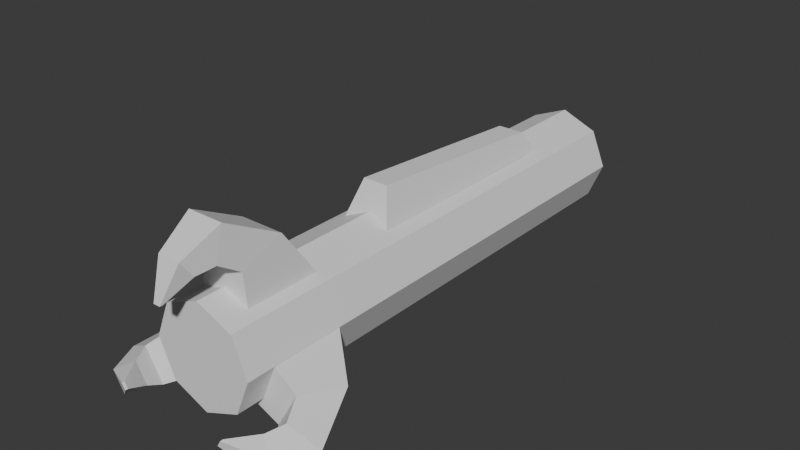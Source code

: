 # Source: plasma_cannon.blend  (saved by Blender 4.0.36; exported with 4.5.12 LTS)
import bpy
from mathutils import Matrix  # noqa: F401  (used for matrix-valued properties, if any)

bpy.ops.wm.read_factory_settings(use_empty=True)
scene = bpy.context.scene
scene.name = 'Scene'

# ---- world
world_world = bpy.data.worlds.new('World'); scene.world = world_world
world_world.use_nodes = True; world_world.node_tree.nodes.clear()
_N = world_world.node_tree.nodes; _L = world_world.node_tree.links
n0 = _N.new('ShaderNodeOutputWorld'); n0.name = 'World Output'; n0.location = (300, 300)
n1 = _N.new('ShaderNodeBackground'); n1.name = 'Background'; n1.location = (10, 300)
n1.inputs[0].default_value = (0.05088, 0.05088, 0.05088, 1.0)
_L.new(n1.outputs[0], n0.inputs[0])
n0.is_active_output = True
world_world.color = (0.05088, 0.05088, 0.05088)
world_world.use_sun_shadow = False
world_world.sun_shadow_jitter_overblur = 0.0

# ---- meshes
me_plasmacannon = bpy.data.meshes.new('plasmaCannon')
me_plasmacannon.from_pydata([(0.0, 0.1, 0.5), (0.0, 0.1, -0.5), (0.035, 0.2282, 0.4697), (-0.2151, -0.08379, 0.4697), (0.1801, -0.1444, 0.4697), (0.025, 0.12, -0.3), (-0.07071, 0.07071, 0.5), (-0.07071, 0.07071, -0.5), (0.035, 0.165, 0.485), (0.1254, -0.1128, 0.485), (-0.1604, -0.05219, 0.485), (0.025, 0.15, 0.1), (-0.1, 0.0, 0.5), (-0.025, 0.12, -0.3), (-0.1801, -0.1444, 0.4697), (0.2151, -0.08379, 0.4697), (-0.1, 0.0, -0.5), (-0.035, 0.2282, 0.4697), (-0.07071, -0.07071, 0.5), (-0.025, 0.15, 0.1), (-0.07071, -0.07071, -0.5), (0.1604, -0.05219, 0.485), (-0.1254, -0.1128, 0.485), (-0.035, 0.165, 0.485), (0.0, -0.1, 0.5), (0.02205, 0.189, 0.541), (0.1526, -0.1136, 0.541), (-0.1747, -0.0754, 0.541), (0.1241, -0.0971, 0.5165), (0.0, -0.1, -0.5), (0.02205, 0.156, 0.5165), (-0.1461, -0.05891, 0.5165), (-0.1241, -0.0971, 0.5165), (0.1461, -0.05891, 0.5165), (-0.02205, 0.156, 0.5165), (0.07071, -0.07071, 0.5), (0.1747, -0.0754, 0.541), (-0.02205, 0.189, 0.541), (0.07071, -0.07071, -0.5), (-0.1526, -0.1136, 0.541), (0.1, 0.0, 0.5), (0.1055, -0.06854, 0.5702), (0.006615, 0.1256, 0.5702), (-0.1121, -0.05708, 0.5702), (-0.112, -0.05702, 0.5648), (0.1, 0.0, -0.5), (0.1054, -0.06848, 0.5648), (0.006615, 0.1255, 0.5648), (-0.1054, -0.06848, 0.5648), (-0.006615, 0.1255, 0.5648), (0.07071, 0.07071, 0.5), (0.112, -0.05702, 0.5648), (0.1121, -0.05708, 0.5702), (0.07071, 0.07071, -0.5), (-0.1055, -0.06854, 0.5702), (-0.006615, 0.1256, 0.5702), (0.0425, 0.1716, 0.3624), (-0.1699, -0.04899, 0.3624), (0.1274, -0.1226, 0.3624), (0.0425, 0.14, 0.445), (-0.1425, -0.03319, 0.445), (0.09999, -0.1068, 0.445), (0.1425, -0.03319, 0.445), (-0.09999, -0.1068, 0.445), (-0.0425, 0.14, 0.445), (0.1699, -0.04899, 0.3624), (-0.1274, -0.1226, 0.3624), (-0.0425, 0.1716, 0.3624), (-0.04414, 0.08172, -0.323), (0.0, 0.1, -0.312), (0.0, 0.1, 0.1187), (0.0, 0.1, 0.3124), (0.0, 0.1, 0.445), (-0.04966, 0.07943, 0.4412), (-0.04966, 0.07943, 0.2981), (-0.04667, 0.08067, 0.126), (-0.04414, 0.08172, 0.02925), (-0.04948, 0.0795, 0.445), (-0.09965, -0.000848, 0.3032), (-0.09947, -0.001267, 0.445), (-0.09947, -0.001267, 0.3222), (-0.07071, -0.07071, 0.3101), (-0.07071, -0.07071, 0.445), (-0.04292, -0.08222, 0.2973), (-0.04292, -0.08222, 0.4422), (-0.04308, -0.08216, 0.445), (0.04292, -0.08222, 0.2973), (0.04308, -0.08216, 0.3028), (0.04308, -0.08216, 0.445), (0.07071, -0.07071, 0.3101), (0.07071, -0.07071, 0.445), (0.09965, -0.000848, 0.435), (0.09965, -0.000848, 0.3032), (0.09947, -0.001267, 0.445), (0.04667, 0.08067, -0.2726), (0.04667, 0.08067, 0.126), (0.04414, 0.08172, -0.323), (0.04966, 0.07943, 0.2981), (0.04948, 0.0795, 0.3054), (0.04948, 0.0795, 0.445)], [], [(68, 69, 1, 7, 6, 0, 72, 77, 73, 74, 71, 70, 75, 76), (6, 7, 16, 12), (79, 82, 18, 12, 16, 20, 81, 78, 80), (83, 81, 20, 29, 24, 18, 82, 85, 84), (88, 90, 35, 24, 29, 38, 89, 86, 87), (92, 89, 38, 45, 40, 35, 90, 93, 91), (16, 7, 1, 53, 45, 38, 29, 20), (40, 45, 53, 50), (99, 72, 0, 50, 53, 1, 69, 96, 94, 95, 70, 71, 97, 98), (40, 50, 0, 6, 12, 18, 24, 35), (56, 2, 8, 59), (59, 8, 23, 64), (64, 23, 17, 67), (67, 17, 2, 56), (8, 2, 25, 30), (25, 37, 55, 42), (2, 17, 37, 25), (23, 8, 30, 34), (17, 23, 34, 37), (49, 47, 42, 55), (34, 30, 47, 49), (37, 34, 49, 55), (30, 25, 42, 47), (71, 74, 67, 56, 97), (77, 64, 67, 74, 73), (72, 99, 59, 64, 77), (98, 97, 56, 59, 99), (57, 3, 10, 60), (60, 10, 22, 63), (63, 22, 14, 66), (66, 14, 3, 57), (10, 3, 27, 31), (27, 39, 54, 43), (3, 14, 39, 27), (22, 10, 31, 32), (14, 22, 32, 39), (48, 44, 43, 54), (32, 31, 44, 48), (39, 32, 48, 54), (31, 27, 43, 44), (81, 83, 66, 57, 78), (84, 85, 63, 66, 83), (82, 79, 60, 63, 85), (80, 78, 57, 60, 79), (58, 4, 9, 61), (61, 9, 21, 62), (62, 21, 15, 65), (65, 15, 4, 58), (9, 4, 26, 28), (26, 36, 52, 41), (4, 15, 36, 26), (21, 9, 28, 33), (15, 21, 33, 36), (51, 46, 41, 52), (33, 28, 46, 51), (36, 33, 51, 52), (28, 26, 41, 46), (89, 92, 65, 58, 86), (91, 93, 62, 65, 92), (90, 88, 61, 62, 93), (87, 86, 58, 61, 88), (94, 96, 5, 11, 95), (70, 95, 11, 19, 75), (76, 75, 19, 13, 68), (69, 68, 13, 5, 96), (19, 11, 5, 13)])
_uv = me_plasmacannon.uv_layers.new(name='UVMap')
_uv.uv.foreach_set('vector', [0.6286, 0.6198, 0.6546, 0.615, 0.6546, 0.7536, 0.6129, 0.7483, 0.6129, 0.01099, 0.6546, 0.01623, 0.6546, 0.05678, 0.6255, 0.05311, 0.6254, 0.0559, 0.6254, 0.1614, 0.6546, 0.1545, 0.6546, 0.2973, 0.6271, 0.2885, 0.6286, 0.3601, 0.468, 0.03919, 0.468, 0.7815, 0.4111, 0.7816, 0.4111, 0.03926, 0.4103, 0.08004, 0.3701, 0.07733, 0.3701, 0.0365, 0.4111, 0.03926, 0.4111, 0.7816, 0.3701, 0.7788, 0.3701, 0.1775, 0.4106, 0.1853, 0.4103, 0.1712, 0.1983, 0.202, 0.2192, 0.1896, 0.2997, 0.7866, 0.2433, 0.7943, 0.1439, 0.05729, 0.2003, 0.04962, 0.2058, 0.09015, 0.1837, 0.09315, 0.1839, 0.09524, 0.1242, 0.1003, 0.1081, 0.102, 0.1026, 0.06143, 0.1439, 0.05729, 0.2433, 0.7943, 0.202, 0.7984, 0.1215, 0.2014, 0.139, 0.2092, 0.1383, 0.2051, 0.535, 0.1602, 0.591, 0.1545, 0.591, 0.7546, 0.5343, 0.7552, 0.5343, 0.01437, 0.591, 0.01379, 0.591, 0.05454, 0.5354, 0.05511, 0.535, 0.06254, 0.652, 0.9138, 0.6129, 0.8747, 0.6129, 0.8181, 0.652, 0.777, 0.7071, 0.7756, 0.7462, 0.8146, 0.7462, 0.8713, 0.7071, 0.9123, 0.5343, 0.01437, 0.5343, 0.7552, 0.49, 0.7518, 0.49, 0.01099, 0.6945, 0.05659, 0.6546, 0.05678, 0.6546, 0.01623, 0.7115, 0.01595, 0.7115, 0.7533, 0.6546, 0.7536, 0.6546, 0.615, 0.6902, 0.6229, 0.6922, 0.5858, 0.6922, 0.2918, 0.6546, 0.2973, 0.6546, 0.1545, 0.6946, 0.1649, 0.6945, 0.1595, 0.4188, 0.8036, 0.459, 0.8438, 0.459, 0.9008, 0.4188, 0.9411, 0.3619, 0.9411, 0.3217, 0.9009, 0.3217, 0.8439, 0.3619, 0.8036, 0.8186, 0.8242, 0.8005, 0.7361, 0.8467, 0.7372, 0.8551, 0.7709, 0.09423, 0.9139, 0.1047, 0.8831, 0.1533, 0.8816, 0.1533, 0.9121, 0.8494, 0.09706, 0.8545, 0.06208, 0.8995, 0.05507, 0.8953, 0.1441, 0.49, 0.9042, 0.49, 0.8301, 0.5381, 0.8387, 0.5484, 0.9148, 0.8467, 0.7372, 0.8005, 0.7361, 0.843, 0.6921, 0.8613, 0.7161, 0.2927, 0.9562, 0.2599, 0.9562, 0.2713, 0.9081, 0.2812, 0.9081, 0.5381, 0.8387, 0.49, 0.8301, 0.5162, 0.7772, 0.5465, 0.7826, 0.1533, 0.8816, 0.1047, 0.8831, 0.1103, 0.8598, 0.1409, 0.8588, 0.8995, 0.05507, 0.8545, 0.06208, 0.8419, 0.04129, 0.8552, 0.01573, 0.1205, 0.8244, 0.1113, 0.8247, 0.1112, 0.8207, 0.1204, 0.8204, 0.1409, 0.8588, 0.1103, 0.8598, 0.1113, 0.8247, 0.1205, 0.8244, 0.8552, 0.01573, 0.8419, 0.04129, 0.8109, 0.01468, 0.8093, 0.01099, 0.8613, 0.7161, 0.843, 0.6921, 0.8952, 0.683, 0.8943, 0.687, 0.8374, 0.9714, 0.8005, 0.989, 0.8058, 0.9101, 0.869, 0.9101, 0.8744, 0.989, 0.8093, 0.1147, 0.8494, 0.09706, 0.8953, 0.1441, 0.8551, 0.2137, 0.8104, 0.1173, 0.9324, 0.8219, 0.9172, 0.7851, 0.9622, 0.7903, 0.9622, 0.8535, 0.9172, 0.8587, 0.8703, 0.8829, 0.869, 0.8882, 0.8186, 0.8242, 0.8551, 0.7709, 0.8952, 0.7825, 0.3581, 0.1439, 0.3217, 0.06572, 0.3585, 0.05232, 0.3765, 0.08151, 0.9215, 0.1591, 0.9215, 0.1263, 0.9616, 0.1312, 0.9702, 0.165, 0.2167, 0.08988, 0.2287, 0.05865, 0.2598, 0.06725, 0.2397, 0.1495, 0.2397, 0.1495, 0.2598, 0.06725, 0.2997, 0.06067, 0.2881, 0.1415, 0.3585, 0.05232, 0.3217, 0.06572, 0.3385, 0.01099, 0.3577, 0.02814, 0.9434, 0.2357, 0.9762, 0.2357, 0.9656, 0.2823, 0.9557, 0.2823, 0.2997, 0.06067, 0.2598, 0.06725, 0.2417, 0.01513, 0.2668, 0.01099, 0.9616, 0.1312, 0.9215, 0.1263, 0.9382, 0.1063, 0.9635, 0.1094, 0.8341, 0.3326, 0.8093, 0.3078, 0.8118, 0.2817, 0.8373, 0.2741, 0.9482, 0.5921, 0.9443, 0.5987, 0.9411, 0.5963, 0.945, 0.5897, 0.7335, 0.7525, 0.7335, 0.7205, 0.761, 0.7242, 0.761, 0.7338, 0.8373, 0.2741, 0.8118, 0.2817, 0.8093, 0.2391, 0.8115, 0.2357, 0.9575, 0.6379, 0.9316, 0.6379, 0.9411, 0.5963, 0.9443, 0.5987, 0.9092, 0.2959, 0.9214, 0.3158, 0.8592, 0.2972, 0.8592, 0.2357, 0.9158, 0.243, 0.1839, 0.09524, 0.1837, 0.09315, 0.2167, 0.08988, 0.2397, 0.1495, 0.1983, 0.202, 0.9547, 0.02973, 0.9667, 0.08432, 0.9269, 0.08317, 0.9215, 0.0202, 0.9667, 0.01099, 0.4103, 0.1712, 0.4106, 0.1853, 0.3581, 0.1439, 0.3765, 0.08151, 0.4103, 0.08004, 0.06374, 0.1707, 0.01099, 0.09733, 0.05544, 0.07958, 0.07851, 0.1066, 0.1753, 0.9126, 0.1784, 0.8816, 0.2299, 0.8816, 0.2379, 0.9126, 0.8941, 0.4556, 0.9039, 0.4218, 0.9514, 0.4209, 0.9308, 0.509, 0.01099, 0.9554, 0.0218, 0.8788, 0.07226, 0.8746, 0.07226, 0.9503, 0.05544, 0.07958, 0.01099, 0.09733, 0.03085, 0.04062, 0.05727, 0.05533, 0.1753, 0.9345, 0.2081, 0.9345, 0.1957, 0.9812, 0.1859, 0.9812, 0.07226, 0.8746, 0.0218, 0.8788, 0.02094, 0.823, 0.05273, 0.8204, 0.2299, 0.8816, 0.1784, 0.8816, 0.1892, 0.8587, 0.2216, 0.8587, 0.9514, 0.4209, 0.9039, 0.4218, 0.8903, 0.4, 0.9094, 0.3762, 0.214, 0.8244, 0.2043, 0.8244, 0.2043, 0.8204, 0.214, 0.8204, 0.2216, 0.8587, 0.1892, 0.8587, 0.2043, 0.8244, 0.214, 0.8244, 0.9094, 0.3762, 0.8903, 0.4, 0.8581, 0.3701, 0.8572, 0.3662, 0.05727, 0.05533, 0.03085, 0.04062, 0.07216, 0.01246, 0.07279, 0.01645, 0.9294, 0.7432, 0.9228, 0.6904, 0.9794, 0.683, 0.9794, 0.7446, 0.9172, 0.7631, 0.859, 0.4733, 0.8572, 0.466, 0.8941, 0.4556, 0.9308, 0.509, 0.8817, 0.5678, 0.9292, 0.8994, 0.9172, 0.8807, 0.9624, 0.8899, 0.957, 0.9529, 0.9172, 0.954, 0.1383, 0.2051, 0.139, 0.2092, 0.06374, 0.1707, 0.07851, 0.1066, 0.1242, 0.1003, 0.7785, 0.6615, 0.7783, 0.6986, 0.7549, 0.6795, 0.7335, 0.3826, 0.7785, 0.3662, 0.8719, 0.6245, 0.8572, 0.5897, 0.9097, 0.6059, 0.9097, 0.6431, 0.8572, 0.6592, 0.7346, 0.08272, 0.7335, 0.01099, 0.7874, 0.03079, 0.7653, 0.3271, 0.7335, 0.3442, 0.2766, 0.8532, 0.2919, 0.8861, 0.2599, 0.8718, 0.2599, 0.8346, 0.2919, 0.8204, 0.8005, 0.3662, 0.8353, 0.3688, 0.8353, 0.6611, 0.8005, 0.6584])
_ca = me_plasmacannon.color_attributes.new('Attribute', 'BYTE_COLOR', 'CORNER')
_ca.data.foreach_set('color', [1.0, 1.0, 1.0, 1.0, 1.0, 1.0, 1.0, 1.0, 1.0, 1.0, 1.0, 1.0, 1.0, 1.0, 1.0, 1.0, 1.0, 1.0, 1.0, 1.0, 1.0, 1.0, 1.0, 1.0, 1.0, 1.0, 1.0, 1.0, 1.0, 1.0, 1.0, 1.0, 1.0, 1.0, 1.0, 1.0, 1.0, 1.0, 1.0, 1.0, 1.0, 1.0, 1.0, 1.0, 1.0, 1.0, 1.0, 1.0, 1.0, 1.0, 1.0, 1.0, 1.0, 1.0, 1.0, 1.0, 1.0, 1.0, 1.0, 1.0, 1.0, 1.0, 1.0, 1.0, 1.0, 1.0, 1.0, 1.0, 1.0, 1.0, 1.0, 1.0, 1.0, 1.0, 1.0, 1.0, 1.0, 1.0, 1.0, 1.0, 1.0, 1.0, 1.0, 1.0, 1.0, 1.0, 1.0, 1.0, 1.0, 1.0, 1.0, 1.0, 1.0, 1.0, 1.0, 1.0, 1.0, 1.0, 1.0, 1.0, 1.0, 1.0, 1.0, 1.0, 1.0, 1.0, 1.0, 1.0, 1.0, 1.0, 1.0, 1.0, 1.0, 1.0, 1.0, 1.0, 1.0, 1.0, 1.0, 1.0, 1.0, 1.0, 1.0, 1.0, 1.0, 1.0, 1.0, 1.0, 1.0, 1.0, 1.0, 1.0, 1.0, 1.0, 1.0, 1.0, 1.0, 1.0, 1.0, 1.0, 1.0, 1.0, 1.0, 1.0, 1.0, 1.0, 1.0, 1.0, 1.0, 1.0, 1.0, 1.0, 1.0, 1.0, 1.0, 1.0, 1.0, 1.0, 1.0, 1.0, 1.0, 1.0, 1.0, 1.0, 1.0, 1.0, 1.0, 1.0, 1.0, 1.0, 1.0, 1.0, 1.0, 1.0, 1.0, 1.0, 1.0, 1.0, 1.0, 1.0, 1.0, 1.0, 1.0, 1.0, 1.0, 1.0, 1.0, 1.0, 1.0, 1.0, 1.0, 1.0, 1.0, 1.0, 1.0, 1.0, 1.0, 1.0, 1.0, 1.0, 1.0, 1.0, 1.0, 1.0, 1.0, 1.0, 1.0, 1.0, 1.0, 1.0, 1.0, 1.0, 1.0, 1.0, 1.0, 1.0, 1.0, 1.0, 1.0, 1.0, 1.0, 1.0, 1.0, 1.0, 1.0, 1.0, 1.0, 1.0, 1.0, 1.0, 1.0, 1.0, 1.0, 1.0, 1.0, 1.0, 1.0, 1.0, 1.0, 1.0, 1.0, 1.0, 1.0, 1.0, 1.0, 1.0, 1.0, 1.0, 1.0, 1.0, 1.0, 1.0, 1.0, 1.0, 1.0, 1.0, 1.0, 1.0, 1.0, 1.0, 1.0, 1.0, 1.0, 1.0, 1.0, 1.0, 1.0, 1.0, 1.0, 1.0, 1.0, 1.0, 1.0, 1.0, 1.0, 1.0, 1.0, 1.0, 1.0, 1.0, 1.0, 1.0, 1.0, 1.0, 1.0, 1.0, 1.0, 1.0, 1.0, 1.0, 1.0, 1.0, 1.0, 1.0, 1.0, 1.0, 1.0, 1.0, 1.0, 1.0, 1.0, 1.0, 1.0, 1.0, 1.0, 1.0, 1.0, 1.0, 1.0, 1.0, 1.0, 1.0, 1.0, 1.0, 1.0, 1.0, 1.0, 1.0, 1.0, 1.0, 1.0, 1.0, 1.0, 1.0, 1.0, 1.0, 1.0, 1.0, 1.0, 1.0, 1.0, 1.0, 1.0, 1.0, 1.0, 1.0, 1.0, 1.0, 1.0, 1.0, 1.0, 1.0, 1.0, 1.0, 1.0, 1.0, 1.0, 1.0, 1.0, 1.0, 1.0, 1.0, 1.0, 1.0, 1.0, 1.0, 1.0, 1.0, 1.0, 1.0, 1.0, 1.0, 1.0, 1.0, 1.0, 1.0, 1.0, 1.0, 1.0, 1.0, 1.0, 1.0, 1.0, 1.0, 1.0, 1.0, 1.0, 1.0, 1.0, 1.0, 1.0, 1.0, 1.0, 1.0, 1.0, 1.0, 1.0, 1.0, 1.0, 1.0, 1.0, 1.0, 1.0, 1.0, 1.0, 1.0, 1.0, 1.0, 1.0, 1.0, 1.0, 1.0, 1.0, 1.0, 1.0, 1.0, 1.0, 1.0, 1.0, 1.0, 1.0, 1.0, 1.0, 1.0, 1.0, 1.0, 1.0, 1.0, 1.0, 1.0, 1.0, 1.0, 1.0, 1.0, 1.0, 1.0, 1.0, 1.0, 1.0, 1.0, 1.0, 1.0, 1.0, 1.0, 1.0, 1.0, 1.0, 1.0, 1.0, 1.0, 1.0, 1.0, 1.0, 1.0, 1.0, 1.0, 1.0, 1.0, 1.0, 1.0, 1.0, 1.0, 1.0, 1.0, 1.0, 1.0, 1.0, 1.0, 1.0, 1.0, 1.0, 1.0, 1.0, 1.0, 1.0, 1.0, 1.0, 1.0, 1.0, 1.0, 1.0, 1.0, 1.0, 1.0, 1.0, 1.0, 1.0, 1.0, 1.0, 1.0, 1.0, 1.0, 1.0, 1.0, 1.0, 1.0, 1.0, 1.0, 1.0, 1.0, 1.0, 1.0, 1.0, 1.0, 1.0, 1.0, 1.0, 1.0, 1.0, 1.0, 1.0, 1.0, 1.0, 1.0, 1.0, 1.0, 1.0, 1.0, 1.0, 1.0, 1.0, 1.0, 1.0, 1.0, 1.0, 1.0, 1.0, 1.0, 1.0, 1.0, 1.0, 1.0, 1.0, 1.0, 1.0, 1.0, 1.0, 1.0, 1.0, 1.0, 1.0, 1.0, 1.0, 1.0, 1.0, 1.0, 1.0, 1.0, 1.0, 1.0, 1.0, 1.0, 1.0, 1.0, 1.0, 1.0, 1.0, 1.0, 1.0, 1.0, 1.0, 1.0, 1.0, 1.0, 1.0, 1.0, 1.0, 1.0, 1.0, 1.0, 1.0, 1.0, 1.0, 1.0, 1.0, 1.0, 1.0, 1.0, 1.0, 1.0, 1.0, 1.0, 1.0, 1.0, 1.0, 1.0, 1.0, 1.0, 1.0, 1.0, 1.0, 1.0, 1.0, 1.0, 1.0, 1.0, 1.0, 1.0, 1.0, 1.0, 1.0, 1.0, 1.0, 1.0, 1.0, 1.0, 1.0, 1.0, 1.0, 1.0, 1.0, 1.0, 1.0, 1.0, 1.0, 1.0, 1.0, 1.0, 1.0, 1.0, 1.0, 1.0, 1.0, 1.0, 1.0, 1.0, 1.0, 1.0, 1.0, 1.0, 1.0, 1.0, 1.0, 1.0, 1.0, 1.0, 1.0, 1.0, 1.0, 1.0, 1.0, 1.0, 1.0, 1.0, 1.0, 1.0, 1.0, 1.0, 1.0, 1.0, 1.0, 1.0, 1.0, 1.0, 1.0, 1.0, 1.0, 1.0, 1.0, 1.0, 1.0, 1.0, 1.0, 1.0, 1.0, 1.0, 1.0, 1.0, 1.0, 1.0, 1.0, 1.0, 1.0, 1.0, 1.0, 1.0, 1.0, 1.0, 1.0, 1.0, 1.0, 1.0, 1.0, 1.0, 1.0, 1.0, 1.0, 1.0, 1.0, 1.0, 1.0, 1.0, 1.0, 1.0, 1.0, 1.0, 1.0, 1.0, 1.0, 1.0, 1.0, 1.0, 1.0, 1.0, 1.0, 1.0, 1.0, 1.0, 1.0, 1.0, 1.0, 1.0, 1.0, 1.0, 1.0, 1.0, 1.0, 1.0, 1.0, 1.0, 1.0, 1.0, 1.0, 1.0, 1.0, 1.0, 1.0, 1.0, 1.0, 1.0, 1.0, 1.0, 1.0, 1.0, 1.0, 1.0, 1.0, 1.0, 1.0, 1.0, 1.0, 1.0, 1.0, 1.0, 1.0, 1.0, 1.0, 1.0, 1.0, 1.0, 1.0, 1.0, 1.0, 1.0, 1.0, 1.0, 1.0, 1.0, 1.0, 1.0, 1.0, 1.0, 1.0, 1.0, 1.0, 1.0, 1.0, 1.0, 1.0, 1.0, 1.0, 1.0, 1.0, 1.0, 1.0, 1.0, 1.0, 1.0, 1.0, 1.0, 1.0, 1.0, 1.0, 1.0, 1.0, 1.0, 1.0, 1.0, 1.0, 1.0, 1.0, 1.0, 1.0, 1.0, 1.0, 1.0, 1.0, 1.0, 1.0, 1.0, 1.0, 1.0, 1.0, 1.0, 1.0, 1.0, 1.0, 1.0, 1.0, 1.0, 1.0, 1.0, 1.0, 1.0, 1.0, 1.0, 1.0, 1.0, 1.0, 1.0, 1.0, 1.0, 1.0, 1.0, 1.0, 1.0, 1.0, 1.0, 1.0, 1.0, 1.0, 1.0, 1.0, 1.0, 1.0, 1.0, 1.0, 1.0, 1.0, 1.0, 1.0, 1.0, 1.0, 1.0, 1.0, 1.0, 1.0, 1.0, 1.0, 1.0, 1.0, 1.0, 1.0, 1.0, 1.0, 1.0, 1.0, 1.0, 1.0, 1.0, 1.0, 1.0, 1.0, 1.0, 1.0, 1.0, 1.0, 1.0, 1.0, 1.0, 1.0, 1.0, 1.0, 1.0, 1.0, 1.0, 1.0, 1.0, 1.0, 1.0, 1.0, 1.0, 1.0, 1.0, 1.0, 1.0, 1.0, 1.0, 1.0, 1.0, 1.0, 1.0, 1.0, 1.0, 1.0, 1.0, 1.0, 1.0, 1.0, 1.0, 1.0, 1.0, 1.0, 1.0, 1.0, 1.0, 1.0, 1.0, 1.0, 1.0, 1.0, 1.0, 1.0, 1.0, 1.0, 1.0, 1.0, 1.0, 1.0, 1.0, 1.0, 1.0, 1.0, 1.0, 1.0, 1.0, 1.0, 1.0, 1.0, 1.0, 1.0, 1.0, 1.0, 1.0, 1.0, 1.0, 1.0, 1.0, 1.0, 1.0, 1.0, 1.0, 1.0, 1.0, 1.0, 1.0, 1.0, 1.0, 1.0, 1.0, 1.0, 1.0, 1.0, 1.0, 1.0, 1.0, 1.0, 1.0, 1.0, 1.0, 1.0, 1.0, 1.0, 1.0, 1.0, 1.0, 1.0, 1.0, 1.0, 1.0, 1.0, 1.0, 1.0, 1.0, 1.0, 1.0, 1.0, 1.0, 1.0, 1.0, 1.0, 1.0, 1.0, 1.0, 1.0, 1.0, 1.0, 1.0, 1.0, 1.0, 1.0, 1.0, 1.0, 1.0, 1.0, 1.0, 1.0, 1.0, 1.0, 1.0, 1.0, 1.0, 1.0, 1.0, 1.0, 1.0, 1.0, 1.0, 1.0, 1.0, 1.0, 1.0, 1.0, 1.0, 1.0, 1.0, 1.0, 1.0, 1.0, 1.0, 1.0, 1.0, 1.0, 1.0, 1.0, 1.0, 1.0, 1.0, 1.0, 1.0, 1.0, 1.0, 1.0, 1.0, 1.0, 1.0, 1.0, 1.0, 1.0, 1.0, 1.0, 1.0, 1.0, 1.0, 1.0, 1.0, 1.0, 1.0, 1.0, 1.0, 1.0, 1.0, 1.0, 1.0, 1.0, 1.0, 1.0, 1.0, 1.0, 1.0, 1.0, 1.0, 1.0, 1.0, 1.0, 1.0, 1.0, 1.0, 1.0, 1.0, 1.0, 1.0, 1.0, 1.0, 1.0, 1.0, 1.0, 1.0, 1.0, 1.0, 1.0, 1.0, 1.0, 1.0, 1.0, 1.0, 1.0, 1.0, 1.0, 1.0, 1.0, 1.0, 1.0, 1.0, 1.0, 1.0, 1.0, 1.0, 1.0, 1.0, 1.0, 1.0, 1.0, 1.0, 1.0, 1.0, 1.0, 1.0, 1.0, 1.0, 1.0, 1.0, 1.0, 1.0, 1.0, 1.0, 1.0, 1.0, 1.0, 1.0, 1.0, 1.0, 1.0, 1.0, 1.0, 1.0, 1.0, 1.0, 1.0, 1.0, 1.0, 1.0, 1.0, 1.0, 1.0, 1.0, 1.0, 1.0, 1.0, 1.0, 1.0, 1.0, 1.0, 1.0, 1.0, 1.0, 1.0, 1.0, 1.0, 1.0, 1.0, 1.0, 1.0, 1.0, 1.0, 1.0, 1.0, 1.0, 1.0, 1.0, 1.0, 1.0, 1.0, 1.0, 1.0, 1.0, 1.0, 1.0, 1.0, 1.0, 1.0, 1.0, 1.0, 1.0, 1.0, 1.0, 1.0, 1.0, 1.0, 1.0, 1.0, 1.0, 1.0, 1.0, 1.0, 1.0, 1.0, 1.0, 1.0, 1.0, 1.0, 1.0, 1.0, 1.0, 1.0, 1.0, 1.0, 1.0, 1.0, 1.0, 1.0, 1.0, 1.0, 1.0, 1.0, 1.0, 1.0, 1.0, 1.0, 1.0, 1.0, 1.0, 1.0, 1.0, 1.0, 1.0, 1.0, 1.0, 1.0, 1.0, 1.0, 1.0, 1.0, 1.0, 1.0, 1.0, 1.0, 1.0, 1.0, 1.0, 1.0, 1.0, 1.0, 1.0, 1.0, 1.0, 1.0, 1.0, 1.0, 1.0, 1.0, 1.0, 1.0, 1.0, 1.0, 1.0, 1.0, 1.0, 1.0, 1.0, 1.0, 1.0, 1.0, 1.0, 1.0, 1.0, 1.0, 1.0, 1.0, 1.0, 1.0, 1.0, 1.0, 1.0, 1.0, 1.0, 1.0, 1.0, 1.0, 1.0, 1.0, 1.0, 1.0, 1.0, 1.0, 1.0, 1.0, 1.0, 1.0, 1.0, 1.0, 1.0, 1.0, 1.0, 1.0, 1.0, 1.0, 1.0, 1.0, 1.0, 1.0, 1.0, 1.0, 1.0, 1.0, 1.0, 1.0, 1.0, 1.0, 1.0, 1.0, 1.0, 1.0, 1.0, 1.0, 1.0, 1.0, 1.0, 1.0, 1.0, 1.0, 1.0, 1.0, 1.0, 1.0, 1.0, 1.0, 1.0, 1.0, 1.0, 1.0, 1.0])
me_plasmacannon.update()
me_plasmacannon.normals_split_custom_set([tuple(v) for v in zip(*[iter([-0.3827, 0.9239, 7.961e-08, -0.3827, 0.9239, 7.961e-08, -0.3827, 0.9239, 7.961e-08, -0.3827, 0.9239, 7.961e-08, -0.3827, 0.9239, 7.961e-08, -0.3827, 0.9239, 7.961e-08, -0.3827, 0.9239, 7.961e-08, -0.3827, 0.9239, 7.961e-08, -0.3827, 0.9239, 7.961e-08, -0.3827, 0.9239, 7.961e-08, -0.3827, 0.9239, 7.961e-08, -0.3827, 0.9239, 7.961e-08, -0.3827, 0.9239, 7.961e-08, -0.3827, 0.9239, 7.961e-08, -0.9239, 0.3827, 0.0, -0.9239, 0.3827, 0.0, -0.9239, 0.3827, 0.0, -0.9239, 0.3827, 0.0, -0.9239, -0.3827, -2.366e-07, -0.9239, -0.3827, -2.366e-07, -0.9239, -0.3827, -2.366e-07, -0.9239, -0.3827, -2.366e-07, -0.9239, -0.3827, -2.366e-07, -0.9239, -0.3827, -2.366e-07, -0.9239, -0.3827, -2.366e-07, -0.9239, -0.3827, -2.366e-07, -0.9239, -0.3827, -2.366e-07, -0.3827, -0.9239, 1.649e-07, -0.3827, -0.9239, 1.649e-07, -0.3827, -0.9239, 1.649e-07, -0.3827, -0.9239, 1.649e-07, -0.3827, -0.9239, 1.649e-07, -0.3827, -0.9239, 1.649e-07, -0.3827, -0.9239, 1.649e-07, -0.3827, -0.9239, 1.649e-07, -0.3827, -0.9239, 1.649e-07, 0.3827, -0.9239, 1.681e-07, 0.3827, -0.9239, 1.681e-07, 0.3827, -0.9239, 1.681e-07, 0.3827, -0.9239, 1.681e-07, 0.3827, -0.9239, 1.681e-07, 0.3827, -0.9239, 1.681e-07, 0.3827, -0.9239, 1.681e-07, 0.3827, -0.9239, 1.681e-07, 0.3827, -0.9239, 1.681e-07, 0.9239, -0.3827, -2.368e-07, 0.9239, -0.3827, -2.368e-07, 0.9239, -0.3827, -2.368e-07, 0.9239, -0.3827, -2.368e-07, 0.9239, -0.3827, -2.368e-07, 0.9239, -0.3827, -2.368e-07, 0.9239, -0.3827, -2.368e-07, 0.9239, -0.3827, -2.368e-07, 0.9239, -0.3827, -2.368e-07, 0.0, 0.0, -1.0, 0.0, 0.0, -1.0, 0.0, 0.0, -1.0, 0.0, 0.0, -1.0, 0.0, 0.0, -1.0, 0.0, 0.0, -1.0, 0.0, 0.0, -1.0, 0.0, 0.0, -1.0, 0.9239, 0.3827, 0.0, 0.9239, 0.3827, 0.0, 0.9239, 0.3827, 0.0, 0.9239, 0.3827, 0.0, 0.3827, 0.9239, 7.861e-08, 0.3827, 0.9239, 7.861e-08, 0.3827, 0.9239, 7.861e-08, 0.3827, 0.9239, 7.861e-08, 0.3827, 0.9239, 7.861e-08, 0.3827, 0.9239, 7.861e-08, 0.3827, 0.9239, 7.861e-08, 0.3827, 0.9239, 7.861e-08, 0.3827, 0.9239, 7.861e-08, 0.3827, 0.9239, 7.861e-08, 0.3827, 0.9239, 7.861e-08, 0.3827, 0.9239, 7.861e-08, 0.3827, 0.9239, 7.861e-08, 0.3827, 0.9239, 7.861e-08, 0.0, 0.0, 1.0, 0.0, 0.0, 1.0, 0.0, 0.0, 1.0, 0.0, 0.0, 1.0, 0.0, 0.0, 1.0, 0.0, 0.0, 1.0, 0.0, 0.0, 1.0, 0.0, 0.0, 1.0, 0.9957, 0.0666, 0.06447, 0.9957, 0.0666, 0.06447, 0.9957, 0.0666, 0.06447, 0.9957, 0.0666, 0.06447, 0.0, -0.848, 0.53, 0.0, -0.848, 0.53, 0.0, -0.848, 0.53, 0.0, -0.848, 0.53, -0.9957, 0.0666, 0.06447, -0.9957, 0.0666, 0.06447, -0.9957, 0.0666, 0.06447, -0.9957, 0.0666, 0.06447, 0.0, 0.8846, -0.4664, 0.0, 0.8846, -0.4664, 0.0, 0.8846, -0.4664, 0.0, 0.8846, -0.4664, 0.9719, -0.02254, 0.2343, 0.9719, -0.02254, 0.2343, 0.9719, -0.02254, 0.2343, 0.9719, -0.02254, 0.2343, 0.0, 0.4182, 0.9083, 0.0, 0.4182, 0.9083, 0.0, 0.4182, 0.9083, 0.0, 0.4182, 0.9083, 0.0, 0.8762, 0.4819, 0.0, 0.8762, 0.4819, 0.0, 0.8762, 0.4819, 0.0, 0.8762, 0.4819, 0.0, -0.9616, -0.2744, 0.0, -0.9616, -0.2744, 0.0, -0.9616, -0.2744, 0.0, -0.9616, -0.2744, -0.9719, -0.02254, 0.2343, -0.9719, -0.02254, 0.2343, -0.9719, -0.02254, 0.2343, -0.9719, -0.02254, 0.2343, 0.0, -0.9997, 0.02266, 0.0, -0.9997, 0.02266, 0.0, -0.9997, 0.02266, 0.0, -0.9997, 0.02266, 0.0, -0.8453, -0.5343, 0.0, -0.8453, -0.5343, 0.0, -0.8453, -0.5343, 0.0, -0.8453, -0.5343, -0.9687, -0.1667, 0.184, -0.9687, -0.1667, 0.184, -0.9687, -0.1667, 0.184, -0.9687, -0.1667, 0.184, 0.9687, -0.1667, 0.184, 0.9687, -0.1667, 0.184, 0.9687, -0.1667, 0.184, 0.9687, -0.1667, 0.184, 0.0, 0.5719, -0.8203, 0.0, 0.5719, -0.8203, 0.0, 0.5719, -0.8203, 0.0, 0.5719, -0.8203, 0.0, 0.5719, -0.8203, -0.996, 0.08819, 0.01269, -0.996, 0.08819, 0.01269, -0.996, 0.08819, 0.01269, -0.996, 0.08819, 0.01269, -0.996, 0.08819, 0.01269, 0.0, 0.0, 1.0, 0.0, 0.0, 1.0, 0.0, 0.0, 1.0, 0.0, 0.0, 1.0, 0.0, 0.0, 1.0, 0.9962, 0.08563, 0.01271, 0.9962, 0.08563, 0.01271, 0.9962, 0.08563, 0.01271, 0.9962, 0.08563, 0.01271, 0.9962, 0.08563, 0.01271, -0.5555, 0.829, 0.06447, -0.5555, 0.829, 0.06447, -0.5555, 0.829, 0.06447, -0.5555, 0.829, 0.06447, 0.7344, 0.424, 0.53, 0.7344, 0.424, 0.53, 0.7344, 0.424, 0.53, 0.7344, 0.424, 0.53, 0.4402, -0.8956, 0.06447, 0.4402, -0.8956, 0.06447, 0.4402, -0.8956, 0.06447, 0.4402, -0.8956, 0.06447, -0.7661, -0.4423, -0.4664, -0.7661, -0.4423, -0.4664, -0.7661, -0.4423, -0.4664, -0.7661, -0.4423, -0.4664, -0.4664, 0.853, 0.2343, -0.4664, 0.853, 0.2343, -0.4664, 0.853, 0.2343, -0.4664, 0.853, 0.2343, -0.3622, -0.2091, 0.9083, -0.3622, -0.2091, 0.9083, -0.3622, -0.2091, 0.9083, -0.3622, -0.2091, 0.9083, -0.7588, -0.4381, 0.4819, -0.7588, -0.4381, 0.4819, -0.7588, -0.4381, 0.4819, -0.7588, -0.4381, 0.4819, 0.8328, 0.4808, -0.2744, 0.8328, 0.4808, -0.2744, 0.8328, 0.4808, -0.2744, 0.8328, 0.4808, -0.2744, 0.5055, -0.8304, 0.2343, 0.5055, -0.8304, 0.2343, 0.5055, -0.8304, 0.2343, 0.5055, -0.8304, 0.2343, 0.8658, 0.4999, 0.02253, 0.8658, 0.4999, 0.02253, 0.8658, 0.4999, 0.02253, 0.8658, 0.4999, 0.02253, 0.7321, 0.4226, -0.5343, 0.7321, 0.4226, -0.5343, 0.7321, 0.4226, -0.5343, 0.7321, 0.4226, -0.5343, 0.6287, -0.7556, 0.184, 0.6287, -0.7556, 0.184, 0.6287, -0.7556, 0.184, 0.6287, -0.7556, 0.184, -0.34, 0.9222, 0.184, -0.34, 0.9222, 0.184, -0.34, 0.9222, 0.184, -0.34, 0.9222, 0.184, -0.4953, -0.286, -0.8203, -0.4953, -0.286, -0.8203, -0.4953, -0.286, -0.8203, -0.4953, -0.286, -0.8203, -0.4953, -0.286, -0.8203, 0.4218, -0.9066, 0.01248, 0.4218, -0.9066, 0.01248, 0.4218, -0.9066, 0.01248, 0.4218, -0.9066, 0.01248, 0.4218, -0.9066, 0.01248, 1.252e-06, 0.0, 1.0, 1.252e-06, 0.0, 1.0, 1.252e-06, 0.0, 1.0, 1.252e-06, 0.0, 1.0, 1.252e-06, 0.0, 1.0, -0.5697, 0.8217, 0.01406, -0.5697, 0.8217, 0.01406, -0.5697, 0.8217, 0.01406, -0.5697, 0.8217, 0.01406, -0.5697, 0.8217, 0.01406, -0.4402, -0.8956, 0.06447, -0.4402, -0.8956, 0.06447, -0.4402, -0.8956, 0.06447, -0.4402, -0.8956, 0.06447, -0.7344, 0.424, 0.53, -0.7344, 0.424, 0.53, -0.7344, 0.424, 0.53, -0.7344, 0.424, 0.53, 0.5555, 0.829, 0.06447, 0.5555, 0.829, 0.06447, 0.5555, 0.829, 0.06447, 0.5555, 0.829, 0.06447, 0.7661, -0.4423, -0.4664, 0.7661, -0.4423, -0.4664, 0.7661, -0.4423, -0.4664, 0.7661, -0.4423, -0.4664, -0.5055, -0.8304, 0.2343, -0.5055, -0.8304, 0.2343, -0.5055, -0.8304, 0.2343, -0.5055, -0.8304, 0.2343, 0.3622, -0.2091, 0.9083, 0.3622, -0.2091, 0.9083, 0.3622, -0.2091, 0.9083, 0.3622, -0.2091, 0.9083, 0.7588, -0.4381, 0.4819, 0.7588, -0.4381, 0.4819, 0.7588, -0.4381, 0.4819, 0.7588, -0.4381, 0.4819, -0.8328, 0.4808, -0.2744, -0.8328, 0.4808, -0.2744, -0.8328, 0.4808, -0.2744, -0.8328, 0.4808, -0.2744, 0.4664, 0.853, 0.2343, 0.4664, 0.853, 0.2343, 0.4664, 0.853, 0.2343, 0.4664, 0.853, 0.2343, -0.8658, 0.4999, 0.02258, -0.8658, 0.4999, 0.02258, -0.8658, 0.4999, 0.02258, -0.8658, 0.4999, 0.02258, -0.7321, 0.4226, -0.5343, -0.7321, 0.4226, -0.5343, -0.7321, 0.4226, -0.5343, -0.7321, 0.4226, -0.5343, 0.34, 0.9222, 0.1841, 0.34, 0.9222, 0.1841, 0.34, 0.9222, 0.1841, 0.34, 0.9222, 0.1841, -0.6287, -0.7556, 0.184, -0.6287, -0.7556, 0.184, -0.6287, -0.7556, 0.184, -0.6287, -0.7556, 0.184, 0.4953, -0.286, -0.8203, 0.4953, -0.286, -0.8203, 0.4953, -0.286, -0.8203, 0.4953, -0.286, -0.8203, 0.4953, -0.286, -0.8203, 0.5753, 0.8178, 0.01404, 0.5753, 0.8178, 0.01404, 0.5753, 0.8178, 0.01404, 0.5753, 0.8178, 0.01404, 0.5753, 0.8178, 0.01404, -6.259e-07, 0.0, 1.0, -6.259e-07, 0.0, 1.0, -6.259e-07, 0.0, 1.0, -6.259e-07, 0.0, 1.0, -6.259e-07, 0.0, 1.0, -0.4235, -0.9058, 0.0125, -0.4235, -0.9058, 0.0125, -0.4235, -0.9058, 0.0125, -0.4235, -0.9058, 0.0125, -0.4235, -0.9058, 0.0125, 0.9293, 0.3691, -0.01463, 0.9293, 0.3691, -0.01463, 0.9293, 0.3691, -0.01463, 0.9293, 0.3691, -0.01463, 0.9293, 0.3691, -0.01463, 0.0, 0.3511, 0.9363, 0.0, 0.3511, 0.9363, 0.0, 0.3511, 0.9363, 0.0, 0.3511, 0.9363, 0.0, 0.3511, 0.9363, -0.9401, 0.3405, -0.01506, -0.9401, 0.3405, -0.01506, -0.9401, 0.3405, -0.01506, -0.9401, 0.3405, -0.01506, -0.9401, 0.3405, -0.01506, 0.0, 0.5145, -0.8575, 0.0, 0.5145, -0.8575, 0.0, 0.5145, -0.8575, 0.0, 0.5145, -0.8575, 0.0, 0.5145, -0.8575, 0.0, 0.9972, -0.07479, 0.0, 0.9972, -0.07479, 0.0, 0.9972, -0.07479, 0.0, 0.9972, -0.07479])] * 3)])

# ---- objects
ob_plasmacannon = bpy.data.objects.new('plasmaCannon', me_plasmacannon)

# ---- transforms, parenting, visibility, modifiers, constraints
ob_plasmacannon.location = (0.0, 0.0, 0.0)
ob_plasmacannon.rotation_euler = (1.571, -0.0, 0.0)

# ---- collection membership
scene.collection.objects.link(ob_plasmacannon)

# ---- scene / render settings (as saved in the file)
scene.frame_start = 1; scene.frame_end = 250; scene.frame_set(1)
scene.render.engine = 'BLENDER_EEVEE_NEXT'
scene.cycles.sampling_pattern = 'TABULATED_SOBOL'
bpy.context.view_layer.update()

# ---- added for rendering (the .blend has no active camera and no usable light): camera, sun
cam_auto = bpy.data.cameras.new('AutoCamera')
cam_auto.lens = 50.0
cam_auto.sensor_width = 36.0
cam_auto.clip_end = 1000.0
ob_auto_camera = bpy.data.objects.new('AutoCamera', cam_auto)
scene.collection.objects.link(ob_auto_camera)
ob_auto_camera.location = (1.1215, -1.3809, 0.939097)
ob_auto_camera.rotation_euler = (1.09748, -7.21219e-08, 0.694738)
scene.camera = ob_auto_camera
light_auto_sun = bpy.data.lights.new('AutoSun', 'SUN')
light_auto_sun.energy = 3.0
light_auto_sun.angle = 0.0523599
ob_auto_sun = bpy.data.objects.new('AutoSun', light_auto_sun)
scene.collection.objects.link(ob_auto_sun)
ob_auto_sun.rotation_euler = (0.872665, 0.174533, 0.523599)
bpy.context.view_layer.update()
